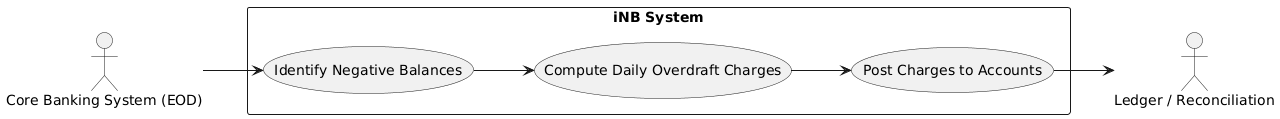

The diagram above was rendered by PlantUML. Its source (embedded in the PNG):
@startuml
left to right direction
actor "Core Banking System (EOD)" as EOD
actor "Ledger / Reconciliation" as Ledger
rectangle "iNB System" {
  usecase "Identify Negative Balances" as UC_Identify
  usecase "Compute Daily Overdraft Charges" as UC_Compute
  usecase "Post Charges to Accounts" as UC_Post
}
EOD --> UC_Identify
UC_Identify --> UC_Compute
UC_Compute --> UC_Post
UC_Post --> Ledger
@enduml